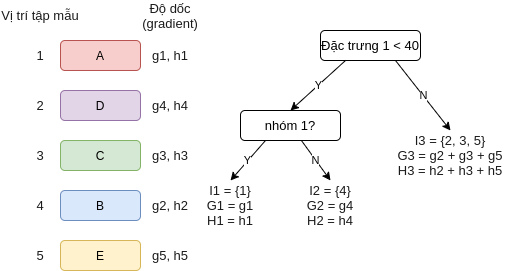

The diagram above was exported from draw.io. Its source (the exported page's mxGraphModel, read from the mxfile embedded in the PNG):
<mxGraphModel dx="1480" dy="373" grid="1" gridSize="10" guides="1" tooltips="1" connect="1" arrows="1" fold="1" page="1" pageScale="1" pageWidth="850" pageHeight="1100" math="0" shadow="0">
  <root>
    <mxCell id="rZuFieh9DoBxPRT8JNR--0" />
    <mxCell id="rZuFieh9DoBxPRT8JNR--1" parent="rZuFieh9DoBxPRT8JNR--0" />
    <mxCell id="P1YwubWrFqDc_9sLomBr-1" value="Y" style="rounded=0;orthogonalLoop=1;jettySize=auto;html=1;exitX=0.25;exitY=1;exitDx=0;exitDy=0;entryX=0.5;entryY=0;entryDx=0;entryDy=0;" parent="rZuFieh9DoBxPRT8JNR--1" source="P1YwubWrFqDc_9sLomBr-3" target="P1YwubWrFqDc_9sLomBr-6" edge="1">
      <mxGeometry relative="1" as="geometry" />
    </mxCell>
    <mxCell id="P1YwubWrFqDc_9sLomBr-2" value="N" style="edgeStyle=none;rounded=0;orthogonalLoop=1;jettySize=auto;html=1;exitX=0.75;exitY=1;exitDx=0;exitDy=0;entryX=0.5;entryY=0;entryDx=0;entryDy=0;" parent="rZuFieh9DoBxPRT8JNR--1" source="P1YwubWrFqDc_9sLomBr-3" target="fMjzqJGYFGJ85HdN6d8y-18" edge="1">
      <mxGeometry relative="1" as="geometry">
        <mxPoint x="270" y="310" as="targetPoint" />
      </mxGeometry>
    </mxCell>
    <mxCell id="P1YwubWrFqDc_9sLomBr-3" value="&lt;font style=&quot;font-size: 13px&quot;&gt;Đặc trưng 1 &amp;lt; 40&lt;/font&gt;" style="rounded=1;whiteSpace=wrap;html=1;" parent="rZuFieh9DoBxPRT8JNR--1" vertex="1">
      <mxGeometry x="80" y="240" width="100" height="30" as="geometry" />
    </mxCell>
    <mxCell id="P1YwubWrFqDc_9sLomBr-4" value="Y" style="edgeStyle=none;rounded=0;orthogonalLoop=1;jettySize=auto;html=1;exitX=0.25;exitY=1;exitDx=0;exitDy=0;entryX=0.5;entryY=0;entryDx=0;entryDy=0;" parent="rZuFieh9DoBxPRT8JNR--1" source="P1YwubWrFqDc_9sLomBr-6" target="fMjzqJGYFGJ85HdN6d8y-16" edge="1">
      <mxGeometry relative="1" as="geometry">
        <mxPoint x="-10" y="380" as="targetPoint" />
      </mxGeometry>
    </mxCell>
    <mxCell id="P1YwubWrFqDc_9sLomBr-5" value="N" style="edgeStyle=none;rounded=0;orthogonalLoop=1;jettySize=auto;html=1;entryX=0.5;entryY=0;entryDx=0;entryDy=0;" parent="rZuFieh9DoBxPRT8JNR--1" source="P1YwubWrFqDc_9sLomBr-6" target="fMjzqJGYFGJ85HdN6d8y-17" edge="1">
      <mxGeometry relative="1" as="geometry">
        <mxPoint x="90" y="380" as="targetPoint" />
      </mxGeometry>
    </mxCell>
    <mxCell id="P1YwubWrFqDc_9sLomBr-6" value="&lt;font style=&quot;font-size: 13px&quot;&gt;nhóm 1?&lt;/font&gt;" style="rounded=1;whiteSpace=wrap;html=1;" parent="rZuFieh9DoBxPRT8JNR--1" vertex="1">
      <mxGeometry y="320" width="100" height="30" as="geometry" />
    </mxCell>
    <mxCell id="P1YwubWrFqDc_9sLomBr-20" value="A" style="rounded=1;whiteSpace=wrap;html=1;fillColor=#f8cecc;strokeColor=#b85450;" parent="rZuFieh9DoBxPRT8JNR--1" vertex="1">
      <mxGeometry x="-180" y="250" width="80" height="30" as="geometry" />
    </mxCell>
    <mxCell id="fMjzqJGYFGJ85HdN6d8y-0" value="B" style="rounded=1;whiteSpace=wrap;html=1;fillColor=#dae8fc;strokeColor=#6c8ebf;" parent="rZuFieh9DoBxPRT8JNR--1" vertex="1">
      <mxGeometry x="-180" y="400" width="80" height="30" as="geometry" />
    </mxCell>
    <mxCell id="fMjzqJGYFGJ85HdN6d8y-1" value="C" style="rounded=1;whiteSpace=wrap;html=1;fillColor=#d5e8d4;strokeColor=#82b366;" parent="rZuFieh9DoBxPRT8JNR--1" vertex="1">
      <mxGeometry x="-180" y="350" width="80" height="30" as="geometry" />
    </mxCell>
    <mxCell id="fMjzqJGYFGJ85HdN6d8y-2" value="D" style="rounded=1;whiteSpace=wrap;html=1;fillColor=#e1d5e7;strokeColor=#9673a6;" parent="rZuFieh9DoBxPRT8JNR--1" vertex="1">
      <mxGeometry x="-180" y="300" width="80" height="30" as="geometry" />
    </mxCell>
    <mxCell id="fMjzqJGYFGJ85HdN6d8y-3" value="E" style="rounded=1;whiteSpace=wrap;html=1;fillColor=#fff2cc;strokeColor=#d6b656;" parent="rZuFieh9DoBxPRT8JNR--1" vertex="1">
      <mxGeometry x="-180" y="450" width="80" height="30" as="geometry" />
    </mxCell>
    <mxCell id="fMjzqJGYFGJ85HdN6d8y-4" value="Vị trí tập mẫu" style="text;html=1;strokeColor=none;fillColor=none;align=center;verticalAlign=middle;whiteSpace=wrap;rounded=0;dashed=1;fontSize=13;fontColor=#1A1A1A;" parent="rZuFieh9DoBxPRT8JNR--1" vertex="1">
      <mxGeometry x="-240" y="210" width="80" height="30" as="geometry" />
    </mxCell>
    <mxCell id="fMjzqJGYFGJ85HdN6d8y-5" value="2" style="text;html=1;strokeColor=none;fillColor=none;align=center;verticalAlign=middle;whiteSpace=wrap;rounded=0;dashed=1;fontSize=13;fontColor=#1A1A1A;" parent="rZuFieh9DoBxPRT8JNR--1" vertex="1">
      <mxGeometry x="-240" y="300" width="80" height="30" as="geometry" />
    </mxCell>
    <mxCell id="fMjzqJGYFGJ85HdN6d8y-6" value="1" style="text;html=1;strokeColor=none;fillColor=none;align=center;verticalAlign=middle;whiteSpace=wrap;rounded=0;dashed=1;fontSize=13;fontColor=#1A1A1A;" parent="rZuFieh9DoBxPRT8JNR--1" vertex="1">
      <mxGeometry x="-240" y="250" width="80" height="30" as="geometry" />
    </mxCell>
    <mxCell id="fMjzqJGYFGJ85HdN6d8y-7" value="3" style="text;html=1;strokeColor=none;fillColor=none;align=center;verticalAlign=middle;whiteSpace=wrap;rounded=0;dashed=1;fontSize=13;fontColor=#1A1A1A;" parent="rZuFieh9DoBxPRT8JNR--1" vertex="1">
      <mxGeometry x="-240" y="350" width="80" height="30" as="geometry" />
    </mxCell>
    <mxCell id="fMjzqJGYFGJ85HdN6d8y-8" value="4" style="text;html=1;strokeColor=none;fillColor=none;align=center;verticalAlign=middle;whiteSpace=wrap;rounded=0;dashed=1;fontSize=13;fontColor=#1A1A1A;" parent="rZuFieh9DoBxPRT8JNR--1" vertex="1">
      <mxGeometry x="-240" y="400" width="80" height="30" as="geometry" />
    </mxCell>
    <mxCell id="fMjzqJGYFGJ85HdN6d8y-9" value="5" style="text;html=1;strokeColor=none;fillColor=none;align=center;verticalAlign=middle;whiteSpace=wrap;rounded=0;dashed=1;fontSize=13;fontColor=#1A1A1A;" parent="rZuFieh9DoBxPRT8JNR--1" vertex="1">
      <mxGeometry x="-240" y="450" width="80" height="30" as="geometry" />
    </mxCell>
    <mxCell id="fMjzqJGYFGJ85HdN6d8y-10" value="Độ dốc (gradient)" style="text;html=1;strokeColor=none;fillColor=none;align=center;verticalAlign=middle;whiteSpace=wrap;rounded=0;dashed=1;fontSize=13;fontColor=#1A1A1A;" parent="rZuFieh9DoBxPRT8JNR--1" vertex="1">
      <mxGeometry x="-110" y="210" width="80" height="30" as="geometry" />
    </mxCell>
    <mxCell id="fMjzqJGYFGJ85HdN6d8y-11" value="g2, h2" style="text;html=1;strokeColor=none;fillColor=none;align=center;verticalAlign=middle;whiteSpace=wrap;rounded=0;dashed=1;fontSize=13;fontColor=#1A1A1A;" parent="rZuFieh9DoBxPRT8JNR--1" vertex="1">
      <mxGeometry x="-110" y="400" width="80" height="30" as="geometry" />
    </mxCell>
    <mxCell id="fMjzqJGYFGJ85HdN6d8y-12" value="g1, h1" style="text;html=1;strokeColor=none;fillColor=none;align=center;verticalAlign=middle;whiteSpace=wrap;rounded=0;dashed=1;fontSize=13;fontColor=#1A1A1A;" parent="rZuFieh9DoBxPRT8JNR--1" vertex="1">
      <mxGeometry x="-110" y="250" width="80" height="30" as="geometry" />
    </mxCell>
    <mxCell id="fMjzqJGYFGJ85HdN6d8y-13" value="g3, h3" style="text;html=1;strokeColor=none;fillColor=none;align=center;verticalAlign=middle;whiteSpace=wrap;rounded=0;dashed=1;fontSize=13;fontColor=#1A1A1A;" parent="rZuFieh9DoBxPRT8JNR--1" vertex="1">
      <mxGeometry x="-110" y="350" width="80" height="30" as="geometry" />
    </mxCell>
    <mxCell id="fMjzqJGYFGJ85HdN6d8y-14" value="g4, h4" style="text;html=1;strokeColor=none;fillColor=none;align=center;verticalAlign=middle;whiteSpace=wrap;rounded=0;dashed=1;fontSize=13;fontColor=#1A1A1A;" parent="rZuFieh9DoBxPRT8JNR--1" vertex="1">
      <mxGeometry x="-110" y="300" width="80" height="30" as="geometry" />
    </mxCell>
    <mxCell id="fMjzqJGYFGJ85HdN6d8y-15" value="g5, h5" style="text;html=1;strokeColor=none;fillColor=none;align=center;verticalAlign=middle;whiteSpace=wrap;rounded=0;dashed=1;fontSize=13;fontColor=#1A1A1A;" parent="rZuFieh9DoBxPRT8JNR--1" vertex="1">
      <mxGeometry x="-110" y="450" width="80" height="30" as="geometry" />
    </mxCell>
    <mxCell id="fMjzqJGYFGJ85HdN6d8y-16" value="I1 = {1}&lt;br&gt;G1 = g1&lt;br&gt;H1 = h1" style="text;html=1;strokeColor=none;fillColor=none;align=center;verticalAlign=middle;whiteSpace=wrap;rounded=0;dashed=1;fontSize=13;fontColor=#1A1A1A;" parent="rZuFieh9DoBxPRT8JNR--1" vertex="1">
      <mxGeometry x="-40" y="390" width="60" height="50" as="geometry" />
    </mxCell>
    <mxCell id="fMjzqJGYFGJ85HdN6d8y-17" value="I2 = {4}&lt;br&gt;G2 = g4&lt;br&gt;H2 = h4" style="text;html=1;strokeColor=none;fillColor=none;align=center;verticalAlign=middle;whiteSpace=wrap;rounded=0;dashed=1;fontSize=13;fontColor=#1A1A1A;" parent="rZuFieh9DoBxPRT8JNR--1" vertex="1">
      <mxGeometry x="60" y="390" width="60" height="50" as="geometry" />
    </mxCell>
    <mxCell id="fMjzqJGYFGJ85HdN6d8y-18" value="I3 = {2, 3, 5}&lt;br&gt;G3 = g2 + g3 + g5&lt;br&gt;H3 = h2 + h3 + h5" style="text;html=1;strokeColor=none;fillColor=none;align=center;verticalAlign=middle;whiteSpace=wrap;rounded=0;dashed=1;fontSize=13;fontColor=#1A1A1A;" parent="rZuFieh9DoBxPRT8JNR--1" vertex="1">
      <mxGeometry x="150" y="340" width="120" height="50" as="geometry" />
    </mxCell>
  </root>
</mxGraphModel>